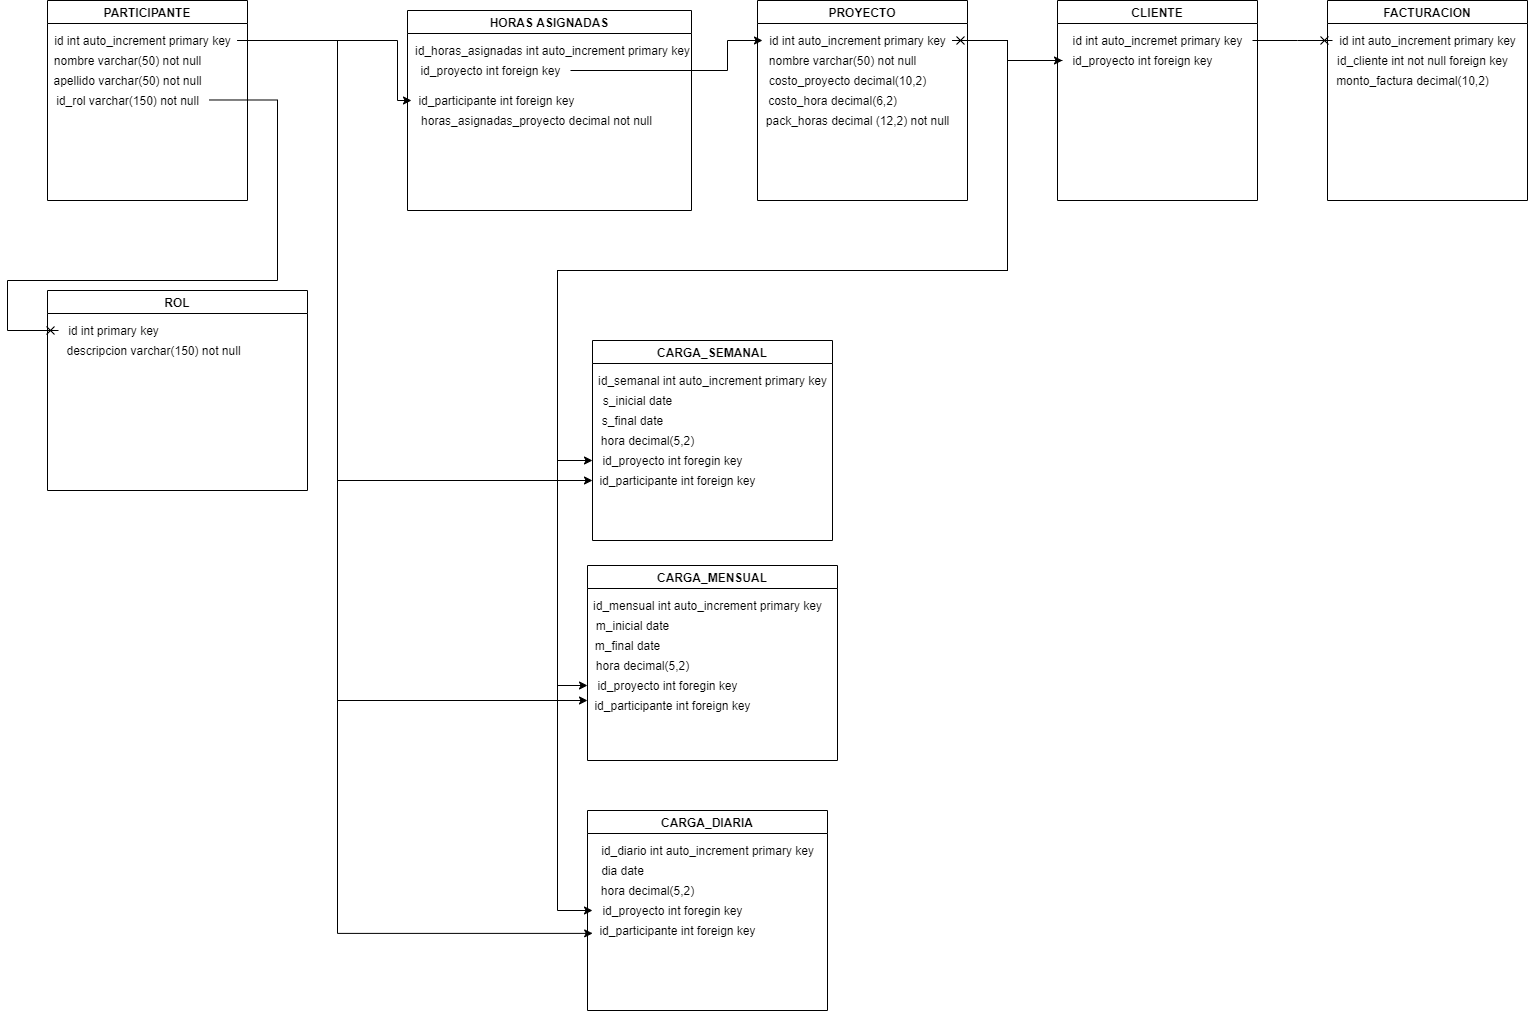

The diagram above was exported from draw.io. Its source (the exported page's mxGraphModel, read from the mxfile embedded in the PNG):
<mxGraphModel dx="1865" dy="579" grid="1" gridSize="10" guides="1" tooltips="1" connect="1" arrows="1" fold="1" page="1" pageScale="1" pageWidth="827" pageHeight="1169" math="0" shadow="0">
  <root>
    <mxCell id="0" />
    <mxCell id="1" parent="0" />
    <mxCell id="OYu5ceWsc7gCvlpP0TES-2" value="PARTICIPANTE" style="swimlane;" parent="1" vertex="1">
      <mxGeometry x="-160" y="20" width="200" height="200" as="geometry" />
    </mxCell>
    <mxCell id="OYu5ceWsc7gCvlpP0TES-3" value="id int auto_increment primary key" style="text;html=1;align=center;verticalAlign=middle;resizable=0;points=[];autosize=1;strokeColor=none;fillColor=none;" parent="OYu5ceWsc7gCvlpP0TES-2" vertex="1">
      <mxGeometry y="30" width="190" height="20" as="geometry" />
    </mxCell>
    <mxCell id="OYu5ceWsc7gCvlpP0TES-4" value="nombre varchar(50) not null" style="text;html=1;align=center;verticalAlign=middle;resizable=0;points=[];autosize=1;strokeColor=none;fillColor=none;" parent="OYu5ceWsc7gCvlpP0TES-2" vertex="1">
      <mxGeometry y="50" width="160" height="20" as="geometry" />
    </mxCell>
    <mxCell id="OYu5ceWsc7gCvlpP0TES-5" value="apellido varchar(50) not null" style="text;html=1;align=center;verticalAlign=middle;resizable=0;points=[];autosize=1;strokeColor=none;fillColor=none;" parent="OYu5ceWsc7gCvlpP0TES-2" vertex="1">
      <mxGeometry y="70" width="160" height="20" as="geometry" />
    </mxCell>
    <mxCell id="OYu5ceWsc7gCvlpP0TES-13" value="id_rol varchar(150) not null" style="text;html=1;align=center;verticalAlign=middle;resizable=0;points=[];autosize=1;strokeColor=none;fillColor=none;" parent="OYu5ceWsc7gCvlpP0TES-2" vertex="1">
      <mxGeometry y="90" width="160" height="20" as="geometry" />
    </mxCell>
    <mxCell id="OYu5ceWsc7gCvlpP0TES-8" value="PROYECTO" style="swimlane;startSize=23;" parent="1" vertex="1">
      <mxGeometry x="550" y="20" width="210" height="200" as="geometry" />
    </mxCell>
    <mxCell id="OYu5ceWsc7gCvlpP0TES-10" value="id int auto_increment primary key" style="text;html=1;align=center;verticalAlign=middle;resizable=0;points=[];autosize=1;strokeColor=none;fillColor=none;" parent="OYu5ceWsc7gCvlpP0TES-8" vertex="1">
      <mxGeometry x="5" y="30" width="190" height="20" as="geometry" />
    </mxCell>
    <mxCell id="OYu5ceWsc7gCvlpP0TES-9" value="nombre varchar(50) not null" style="text;html=1;align=center;verticalAlign=middle;resizable=0;points=[];autosize=1;strokeColor=none;fillColor=none;" parent="OYu5ceWsc7gCvlpP0TES-8" vertex="1">
      <mxGeometry x="5" y="50" width="160" height="20" as="geometry" />
    </mxCell>
    <mxCell id="OYu5ceWsc7gCvlpP0TES-30" value="costo_proyecto decimal(10,2)" style="text;html=1;align=center;verticalAlign=middle;resizable=0;points=[];autosize=1;strokeColor=none;fillColor=none;" parent="OYu5ceWsc7gCvlpP0TES-8" vertex="1">
      <mxGeometry x="5" y="70" width="170" height="20" as="geometry" />
    </mxCell>
    <mxCell id="OYu5ceWsc7gCvlpP0TES-32" value="costo_hora decimal(6,2)" style="text;html=1;align=center;verticalAlign=middle;resizable=0;points=[];autosize=1;strokeColor=none;fillColor=none;" parent="OYu5ceWsc7gCvlpP0TES-8" vertex="1">
      <mxGeometry x="5" y="90" width="140" height="20" as="geometry" />
    </mxCell>
    <mxCell id="OYu5ceWsc7gCvlpP0TES-46" value="pack_horas decimal (12,2) not null" style="text;html=1;align=center;verticalAlign=middle;resizable=0;points=[];autosize=1;strokeColor=none;fillColor=none;" parent="OYu5ceWsc7gCvlpP0TES-8" vertex="1">
      <mxGeometry y="110" width="200" height="20" as="geometry" />
    </mxCell>
    <mxCell id="OYu5ceWsc7gCvlpP0TES-11" value="CLIENTE" style="swimlane;" parent="1" vertex="1">
      <mxGeometry x="850" y="20" width="200" height="200" as="geometry" />
    </mxCell>
    <mxCell id="OYu5ceWsc7gCvlpP0TES-12" value="id int auto_incremet primary key" style="text;html=1;align=center;verticalAlign=middle;resizable=0;points=[];autosize=1;strokeColor=none;fillColor=none;" parent="OYu5ceWsc7gCvlpP0TES-11" vertex="1">
      <mxGeometry x="5" y="30" width="190" height="20" as="geometry" />
    </mxCell>
    <mxCell id="OYu5ceWsc7gCvlpP0TES-29" value="id_proyecto int foreign key" style="text;html=1;align=center;verticalAlign=middle;resizable=0;points=[];autosize=1;strokeColor=none;fillColor=none;" parent="OYu5ceWsc7gCvlpP0TES-11" vertex="1">
      <mxGeometry x="5" y="50" width="160" height="20" as="geometry" />
    </mxCell>
    <mxCell id="OYu5ceWsc7gCvlpP0TES-14" value="ROL" style="swimlane;startSize=23;" parent="1" vertex="1">
      <mxGeometry x="-160" y="310" width="260" height="200" as="geometry" />
    </mxCell>
    <mxCell id="OYu5ceWsc7gCvlpP0TES-15" value="id int primary key" style="text;html=1;align=center;verticalAlign=middle;resizable=0;points=[];autosize=1;strokeColor=none;fillColor=none;" parent="OYu5ceWsc7gCvlpP0TES-14" vertex="1">
      <mxGeometry x="11" y="30" width="110" height="20" as="geometry" />
    </mxCell>
    <mxCell id="OYu5ceWsc7gCvlpP0TES-18" value="descripcion varchar(150) not null" style="text;html=1;align=center;verticalAlign=middle;resizable=0;points=[];autosize=1;strokeColor=none;fillColor=none;" parent="OYu5ceWsc7gCvlpP0TES-14" vertex="1">
      <mxGeometry x="11" y="50" width="190" height="20" as="geometry" />
    </mxCell>
    <mxCell id="OYu5ceWsc7gCvlpP0TES-33" value="FACTURACION" style="swimlane;" parent="1" vertex="1">
      <mxGeometry x="1120" y="20" width="200" height="200" as="geometry" />
    </mxCell>
    <mxCell id="OYu5ceWsc7gCvlpP0TES-35" value="id_cliente int not null foreign key" style="text;html=1;align=center;verticalAlign=middle;resizable=0;points=[];autosize=1;strokeColor=none;fillColor=none;" parent="OYu5ceWsc7gCvlpP0TES-33" vertex="1">
      <mxGeometry y="50" width="190" height="20" as="geometry" />
    </mxCell>
    <mxCell id="OYu5ceWsc7gCvlpP0TES-37" value="monto_factura decimal(10,2)" style="text;html=1;align=center;verticalAlign=middle;resizable=0;points=[];autosize=1;strokeColor=none;fillColor=none;" parent="OYu5ceWsc7gCvlpP0TES-33" vertex="1">
      <mxGeometry y="70" width="170" height="20" as="geometry" />
    </mxCell>
    <mxCell id="OYu5ceWsc7gCvlpP0TES-34" value="id int auto_increment primary key" style="text;html=1;align=center;verticalAlign=middle;resizable=0;points=[];autosize=1;strokeColor=none;fillColor=none;" parent="OYu5ceWsc7gCvlpP0TES-33" vertex="1">
      <mxGeometry x="5" y="30" width="190" height="20" as="geometry" />
    </mxCell>
    <mxCell id="OYu5ceWsc7gCvlpP0TES-48" value="HORAS ASIGNADAS" style="swimlane;" parent="1" vertex="1">
      <mxGeometry x="200" y="30" width="284" height="200" as="geometry" />
    </mxCell>
    <mxCell id="OYu5ceWsc7gCvlpP0TES-49" value="id_proyecto int foreign key" style="text;html=1;align=center;verticalAlign=middle;resizable=0;points=[];autosize=1;strokeColor=none;fillColor=none;" parent="OYu5ceWsc7gCvlpP0TES-48" vertex="1">
      <mxGeometry x="3" y="50" width="160" height="20" as="geometry" />
    </mxCell>
    <mxCell id="OYu5ceWsc7gCvlpP0TES-50" value="id_participante int foreign key" style="text;html=1;align=center;verticalAlign=middle;resizable=0;points=[];autosize=1;strokeColor=none;fillColor=none;" parent="OYu5ceWsc7gCvlpP0TES-48" vertex="1">
      <mxGeometry x="4" y="80" width="170" height="20" as="geometry" />
    </mxCell>
    <mxCell id="OYu5ceWsc7gCvlpP0TES-51" value="horas_asignadas_proyecto decimal not null" style="text;html=1;align=center;verticalAlign=middle;resizable=0;points=[];autosize=1;strokeColor=none;fillColor=none;" parent="OYu5ceWsc7gCvlpP0TES-48" vertex="1">
      <mxGeometry x="4" y="100" width="250" height="20" as="geometry" />
    </mxCell>
    <mxCell id="EXUfSvYQJBu0Wh8QawVs-1" value="id_horas_asignadas int auto_increment primary key" style="text;html=1;align=center;verticalAlign=middle;resizable=0;points=[];autosize=1;strokeColor=none;fillColor=none;" parent="OYu5ceWsc7gCvlpP0TES-48" vertex="1">
      <mxGeometry y="30" width="290" height="20" as="geometry" />
    </mxCell>
    <mxCell id="OYu5ceWsc7gCvlpP0TES-53" style="edgeStyle=orthogonalEdgeStyle;rounded=0;orthogonalLoop=1;jettySize=auto;html=1;" parent="1" source="OYu5ceWsc7gCvlpP0TES-3" target="OYu5ceWsc7gCvlpP0TES-50" edge="1">
      <mxGeometry relative="1" as="geometry">
        <Array as="points">
          <mxPoint x="190" y="60" />
          <mxPoint x="190" y="120" />
        </Array>
      </mxGeometry>
    </mxCell>
    <mxCell id="OYu5ceWsc7gCvlpP0TES-54" style="edgeStyle=orthogonalEdgeStyle;rounded=0;orthogonalLoop=1;jettySize=auto;html=1;" parent="1" source="OYu5ceWsc7gCvlpP0TES-49" target="OYu5ceWsc7gCvlpP0TES-10" edge="1">
      <mxGeometry relative="1" as="geometry">
        <Array as="points">
          <mxPoint x="520" y="90" />
          <mxPoint x="520" y="60" />
        </Array>
      </mxGeometry>
    </mxCell>
    <mxCell id="OYu5ceWsc7gCvlpP0TES-56" style="edgeStyle=orthogonalEdgeStyle;rounded=0;orthogonalLoop=1;jettySize=auto;html=1;endArrow=cross;endFill=0;exitX=1.01;exitY=0.474;exitDx=0;exitDy=0;exitPerimeter=0;" parent="1" source="OYu5ceWsc7gCvlpP0TES-13" target="OYu5ceWsc7gCvlpP0TES-15" edge="1">
      <mxGeometry relative="1" as="geometry">
        <mxPoint x="230" y="120" as="sourcePoint" />
        <Array as="points">
          <mxPoint x="70" y="120" />
          <mxPoint x="70" y="300" />
          <mxPoint x="-200" y="300" />
          <mxPoint x="-200" y="350" />
        </Array>
        <mxPoint x="-90" y="350" as="targetPoint" />
      </mxGeometry>
    </mxCell>
    <mxCell id="OYu5ceWsc7gCvlpP0TES-57" style="edgeStyle=orthogonalEdgeStyle;rounded=0;orthogonalLoop=1;jettySize=auto;html=1;endArrow=classic;endFill=1;" parent="1" source="OYu5ceWsc7gCvlpP0TES-10" target="OYu5ceWsc7gCvlpP0TES-29" edge="1">
      <mxGeometry relative="1" as="geometry" />
    </mxCell>
    <mxCell id="OYu5ceWsc7gCvlpP0TES-58" style="edgeStyle=orthogonalEdgeStyle;rounded=0;orthogonalLoop=1;jettySize=auto;html=1;endArrow=cross;endFill=0;" parent="1" source="OYu5ceWsc7gCvlpP0TES-29" target="OYu5ceWsc7gCvlpP0TES-10" edge="1">
      <mxGeometry relative="1" as="geometry" />
    </mxCell>
    <mxCell id="OYu5ceWsc7gCvlpP0TES-63" style="edgeStyle=orthogonalEdgeStyle;rounded=0;orthogonalLoop=1;jettySize=auto;html=1;endArrow=cross;endFill=0;" parent="1" source="OYu5ceWsc7gCvlpP0TES-12" target="OYu5ceWsc7gCvlpP0TES-34" edge="1">
      <mxGeometry relative="1" as="geometry">
        <Array as="points">
          <mxPoint x="1090" y="60" />
          <mxPoint x="1090" y="60" />
        </Array>
      </mxGeometry>
    </mxCell>
    <mxCell id="EXUfSvYQJBu0Wh8QawVs-3" value="CARGA_DIARIA" style="swimlane;" parent="1" vertex="1">
      <mxGeometry x="380" y="830" width="240" height="200" as="geometry" />
    </mxCell>
    <mxCell id="EXUfSvYQJBu0Wh8QawVs-6" value="id_diario int auto_increment primary key" style="text;html=1;align=center;verticalAlign=middle;resizable=0;points=[];autosize=1;strokeColor=none;fillColor=none;" parent="EXUfSvYQJBu0Wh8QawVs-3" vertex="1">
      <mxGeometry x="5" y="30" width="230" height="20" as="geometry" />
    </mxCell>
    <mxCell id="EXUfSvYQJBu0Wh8QawVs-7" value="dia date" style="text;html=1;align=center;verticalAlign=middle;resizable=0;points=[];autosize=1;strokeColor=none;fillColor=none;" parent="EXUfSvYQJBu0Wh8QawVs-3" vertex="1">
      <mxGeometry x="5" y="50" width="60" height="20" as="geometry" />
    </mxCell>
    <mxCell id="EXUfSvYQJBu0Wh8QawVs-10" value="hora decimal(5,2)" style="text;html=1;align=center;verticalAlign=middle;resizable=0;points=[];autosize=1;strokeColor=none;fillColor=none;" parent="EXUfSvYQJBu0Wh8QawVs-3" vertex="1">
      <mxGeometry x="5" y="70" width="110" height="20" as="geometry" />
    </mxCell>
    <mxCell id="EXUfSvYQJBu0Wh8QawVs-11" value="id_proyecto int foregin key" style="text;html=1;align=center;verticalAlign=middle;resizable=0;points=[];autosize=1;strokeColor=none;fillColor=none;" parent="EXUfSvYQJBu0Wh8QawVs-3" vertex="1">
      <mxGeometry x="5" y="90" width="160" height="20" as="geometry" />
    </mxCell>
    <mxCell id="EXUfSvYQJBu0Wh8QawVs-12" value="id_participante int foreign key" style="text;html=1;align=center;verticalAlign=middle;resizable=0;points=[];autosize=1;strokeColor=none;fillColor=none;" parent="EXUfSvYQJBu0Wh8QawVs-3" vertex="1">
      <mxGeometry x="5" y="110" width="170" height="20" as="geometry" />
    </mxCell>
    <mxCell id="EXUfSvYQJBu0Wh8QawVs-5" value="CARGA_MENSUAL" style="swimlane;" parent="1" vertex="1">
      <mxGeometry x="380" y="585" width="250" height="195" as="geometry" />
    </mxCell>
    <mxCell id="EXUfSvYQJBu0Wh8QawVs-32" value="id_mensual int auto_increment primary key" style="text;html=1;align=center;verticalAlign=middle;resizable=0;points=[];autosize=1;strokeColor=none;fillColor=none;" parent="EXUfSvYQJBu0Wh8QawVs-5" vertex="1">
      <mxGeometry y="30" width="240" height="20" as="geometry" />
    </mxCell>
    <mxCell id="EXUfSvYQJBu0Wh8QawVs-33" value="m_inicial date" style="text;html=1;align=center;verticalAlign=middle;resizable=0;points=[];autosize=1;strokeColor=none;fillColor=none;" parent="EXUfSvYQJBu0Wh8QawVs-5" vertex="1">
      <mxGeometry y="50" width="90" height="20" as="geometry" />
    </mxCell>
    <mxCell id="EXUfSvYQJBu0Wh8QawVs-34" value="m_final date" style="text;html=1;align=center;verticalAlign=middle;resizable=0;points=[];autosize=1;strokeColor=none;fillColor=none;" parent="EXUfSvYQJBu0Wh8QawVs-5" vertex="1">
      <mxGeometry y="70" width="80" height="20" as="geometry" />
    </mxCell>
    <mxCell id="EXUfSvYQJBu0Wh8QawVs-35" value="hora decimal(5,2)" style="text;html=1;align=center;verticalAlign=middle;resizable=0;points=[];autosize=1;strokeColor=none;fillColor=none;" parent="EXUfSvYQJBu0Wh8QawVs-5" vertex="1">
      <mxGeometry y="90" width="110" height="20" as="geometry" />
    </mxCell>
    <mxCell id="EXUfSvYQJBu0Wh8QawVs-36" value="id_participante int foreign key" style="text;html=1;align=center;verticalAlign=middle;resizable=0;points=[];autosize=1;strokeColor=none;fillColor=none;" parent="EXUfSvYQJBu0Wh8QawVs-5" vertex="1">
      <mxGeometry y="130" width="170" height="20" as="geometry" />
    </mxCell>
    <mxCell id="EXUfSvYQJBu0Wh8QawVs-37" value="id_proyecto int foregin key" style="text;html=1;align=center;verticalAlign=middle;resizable=0;points=[];autosize=1;strokeColor=none;fillColor=none;" parent="EXUfSvYQJBu0Wh8QawVs-5" vertex="1">
      <mxGeometry y="110" width="160" height="20" as="geometry" />
    </mxCell>
    <mxCell id="EXUfSvYQJBu0Wh8QawVs-13" style="edgeStyle=orthogonalEdgeStyle;rounded=0;orthogonalLoop=1;jettySize=auto;html=1;entryX=0.001;entryY=0.644;entryDx=0;entryDy=0;entryPerimeter=0;" parent="1" source="OYu5ceWsc7gCvlpP0TES-3" target="EXUfSvYQJBu0Wh8QawVs-12" edge="1">
      <mxGeometry relative="1" as="geometry">
        <Array as="points">
          <mxPoint x="130" y="60" />
          <mxPoint x="130" y="953" />
        </Array>
      </mxGeometry>
    </mxCell>
    <mxCell id="EXUfSvYQJBu0Wh8QawVs-14" value="CARGA_SEMANAL" style="swimlane;" parent="1" vertex="1">
      <mxGeometry x="385" y="360" width="240" height="200" as="geometry" />
    </mxCell>
    <mxCell id="EXUfSvYQJBu0Wh8QawVs-15" value="id_semanal int auto_increment primary key" style="text;html=1;align=center;verticalAlign=middle;resizable=0;points=[];autosize=1;strokeColor=none;fillColor=none;" parent="EXUfSvYQJBu0Wh8QawVs-14" vertex="1">
      <mxGeometry y="30" width="240" height="20" as="geometry" />
    </mxCell>
    <mxCell id="EXUfSvYQJBu0Wh8QawVs-16" value="s_inicial date" style="text;html=1;align=center;verticalAlign=middle;resizable=0;points=[];autosize=1;strokeColor=none;fillColor=none;" parent="EXUfSvYQJBu0Wh8QawVs-14" vertex="1">
      <mxGeometry y="50" width="90" height="20" as="geometry" />
    </mxCell>
    <mxCell id="EXUfSvYQJBu0Wh8QawVs-17" value="s_final date" style="text;html=1;align=center;verticalAlign=middle;resizable=0;points=[];autosize=1;strokeColor=none;fillColor=none;" parent="EXUfSvYQJBu0Wh8QawVs-14" vertex="1">
      <mxGeometry y="70" width="80" height="20" as="geometry" />
    </mxCell>
    <mxCell id="EXUfSvYQJBu0Wh8QawVs-18" value="hora decimal(5,2)" style="text;html=1;align=center;verticalAlign=middle;resizable=0;points=[];autosize=1;strokeColor=none;fillColor=none;" parent="EXUfSvYQJBu0Wh8QawVs-14" vertex="1">
      <mxGeometry y="90" width="110" height="20" as="geometry" />
    </mxCell>
    <mxCell id="EXUfSvYQJBu0Wh8QawVs-19" value="id_participante int foreign key" style="text;html=1;align=center;verticalAlign=middle;resizable=0;points=[];autosize=1;strokeColor=none;fillColor=none;" parent="EXUfSvYQJBu0Wh8QawVs-14" vertex="1">
      <mxGeometry y="130" width="170" height="20" as="geometry" />
    </mxCell>
    <mxCell id="EXUfSvYQJBu0Wh8QawVs-23" value="id_proyecto int foregin key" style="text;html=1;align=center;verticalAlign=middle;resizable=0;points=[];autosize=1;strokeColor=none;fillColor=none;" parent="EXUfSvYQJBu0Wh8QawVs-14" vertex="1">
      <mxGeometry y="110" width="160" height="20" as="geometry" />
    </mxCell>
    <mxCell id="EXUfSvYQJBu0Wh8QawVs-40" style="edgeStyle=orthogonalEdgeStyle;rounded=0;orthogonalLoop=1;jettySize=auto;html=1;" parent="1" source="OYu5ceWsc7gCvlpP0TES-3" target="EXUfSvYQJBu0Wh8QawVs-36" edge="1">
      <mxGeometry relative="1" as="geometry">
        <Array as="points">
          <mxPoint x="130" y="60" />
          <mxPoint x="130" y="720" />
        </Array>
      </mxGeometry>
    </mxCell>
    <mxCell id="EXUfSvYQJBu0Wh8QawVs-41" style="edgeStyle=orthogonalEdgeStyle;rounded=0;orthogonalLoop=1;jettySize=auto;html=1;" parent="1" source="OYu5ceWsc7gCvlpP0TES-3" target="EXUfSvYQJBu0Wh8QawVs-19" edge="1">
      <mxGeometry relative="1" as="geometry">
        <Array as="points">
          <mxPoint x="130" y="60" />
          <mxPoint x="130" y="500" />
        </Array>
      </mxGeometry>
    </mxCell>
    <mxCell id="EXUfSvYQJBu0Wh8QawVs-43" style="edgeStyle=orthogonalEdgeStyle;rounded=0;orthogonalLoop=1;jettySize=auto;html=1;" parent="1" source="OYu5ceWsc7gCvlpP0TES-10" target="EXUfSvYQJBu0Wh8QawVs-23" edge="1">
      <mxGeometry relative="1" as="geometry">
        <Array as="points">
          <mxPoint x="800" y="60" />
          <mxPoint x="800" y="290" />
          <mxPoint x="350" y="290" />
          <mxPoint x="350" y="480" />
        </Array>
      </mxGeometry>
    </mxCell>
    <mxCell id="EXUfSvYQJBu0Wh8QawVs-44" style="edgeStyle=orthogonalEdgeStyle;rounded=0;orthogonalLoop=1;jettySize=auto;html=1;" parent="1" source="OYu5ceWsc7gCvlpP0TES-10" target="EXUfSvYQJBu0Wh8QawVs-37" edge="1">
      <mxGeometry relative="1" as="geometry">
        <Array as="points">
          <mxPoint x="800" y="60" />
          <mxPoint x="800" y="290" />
          <mxPoint x="350" y="290" />
          <mxPoint x="350" y="705" />
        </Array>
      </mxGeometry>
    </mxCell>
    <mxCell id="EXUfSvYQJBu0Wh8QawVs-45" style="edgeStyle=orthogonalEdgeStyle;rounded=0;orthogonalLoop=1;jettySize=auto;html=1;" parent="1" source="OYu5ceWsc7gCvlpP0TES-10" target="EXUfSvYQJBu0Wh8QawVs-11" edge="1">
      <mxGeometry relative="1" as="geometry">
        <Array as="points">
          <mxPoint x="800" y="60" />
          <mxPoint x="800" y="290" />
          <mxPoint x="350" y="290" />
          <mxPoint x="350" y="930" />
        </Array>
      </mxGeometry>
    </mxCell>
  </root>
</mxGraphModel>